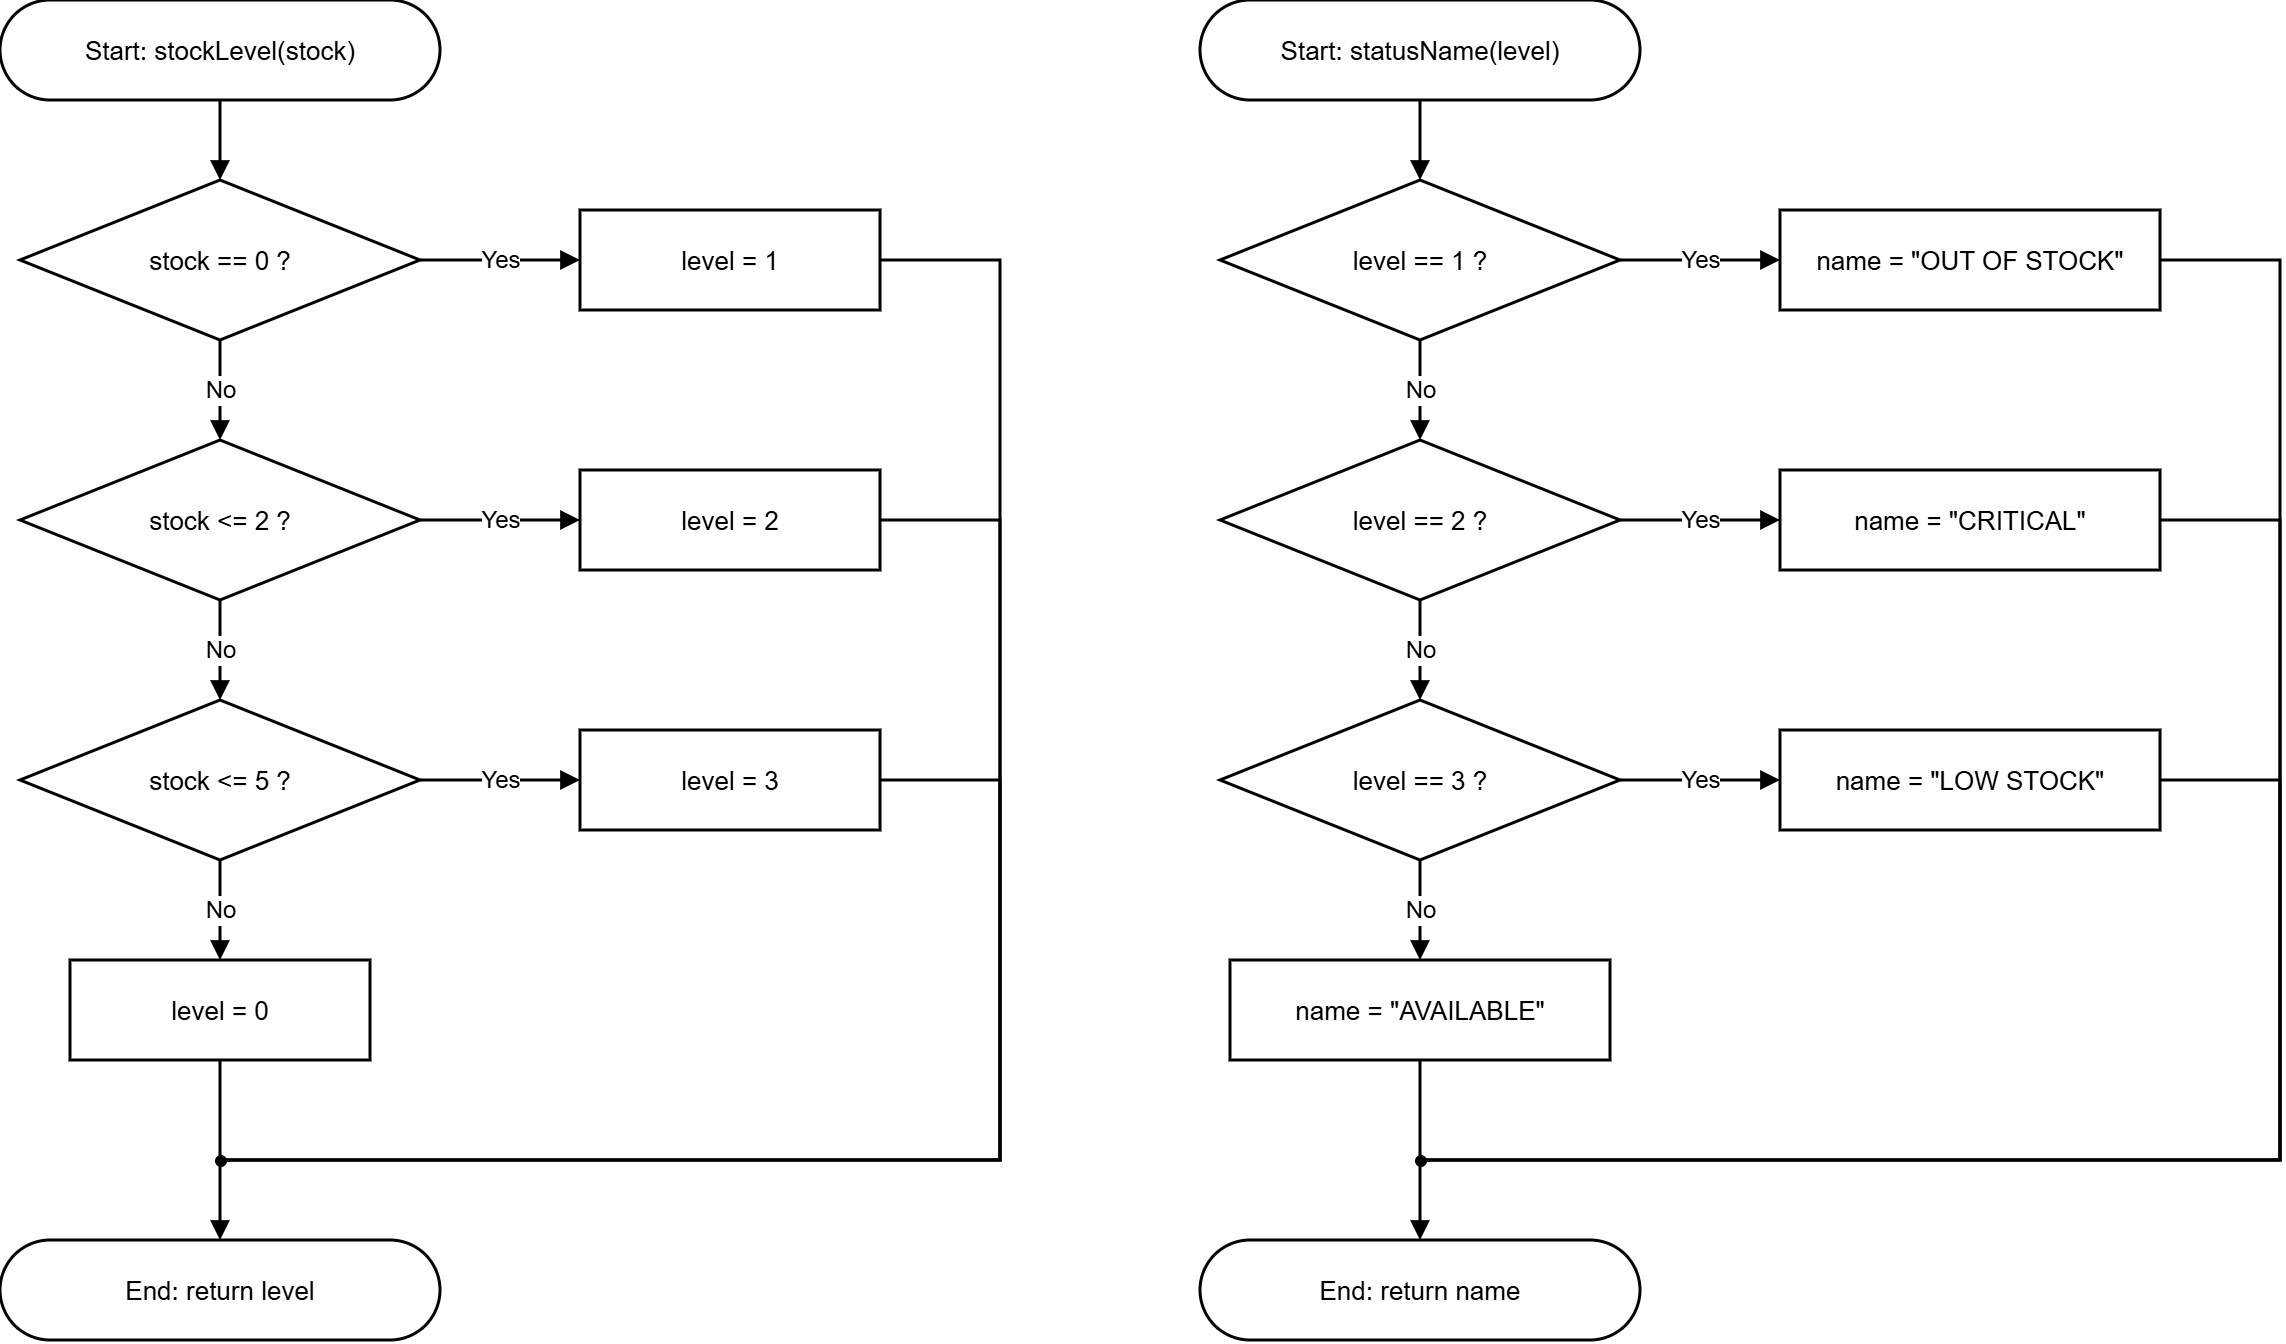

The diagram above was exported from draw.io. Its source (the exported page's mxGraphModel, read from the mxfile embedded in the PNG):
<mxGraphModel dx="1538" dy="973" grid="1" gridSize="10" guides="1" tooltips="1" connect="1" arrows="1" fold="1" page="1" pageScale="1" pageWidth="1260" pageHeight="740" math="0" shadow="0">
  <root>
    <mxCell id="0" />
    <mxCell id="1" parent="0" />
    <mxCell id="start" parent="1" style="rounded=1;arcSize=50;whiteSpace=wrap;html=1;fontSize=13;strokeWidth=1.5;" value="Start: stockLevel(stock)" vertex="1">
      <mxGeometry height="50" width="220" x="60" y="30" as="geometry" />
    </mxCell>
    <mxCell id="d1" parent="1" style="shape=rhombus;perimeter=rhombusPerimeter;whiteSpace=wrap;html=1;fontSize=13;strokeWidth=1.5;" value="stock == 0 ?" vertex="1">
      <mxGeometry height="80" width="200" x="70" y="120" as="geometry" />
    </mxCell>
    <mxCell id="p1" parent="1" style="rounded=0;whiteSpace=wrap;html=1;fontSize=13;strokeWidth=1.5;" value="level = 1" vertex="1">
      <mxGeometry height="50" width="150" x="350" y="135" as="geometry" />
    </mxCell>
    <mxCell id="d2" parent="1" style="shape=rhombus;perimeter=rhombusPerimeter;whiteSpace=wrap;html=1;fontSize=13;strokeWidth=1.5;" value="stock &amp;lt;= 2 ?" vertex="1">
      <mxGeometry height="80" width="200" x="70" y="250" as="geometry" />
    </mxCell>
    <mxCell id="p2" parent="1" style="rounded=0;whiteSpace=wrap;html=1;fontSize=13;strokeWidth=1.5;" value="level = 2" vertex="1">
      <mxGeometry height="50" width="150" x="350" y="265" as="geometry" />
    </mxCell>
    <mxCell id="d3" parent="1" style="shape=rhombus;perimeter=rhombusPerimeter;whiteSpace=wrap;html=1;fontSize=13;strokeWidth=1.5;" value="stock &amp;lt;= 5 ?" vertex="1">
      <mxGeometry height="80" width="200" x="70" y="380" as="geometry" />
    </mxCell>
    <mxCell id="p3" parent="1" style="rounded=0;whiteSpace=wrap;html=1;fontSize=13;strokeWidth=1.5;" value="level = 3" vertex="1">
      <mxGeometry height="50" width="150" x="350" y="395" as="geometry" />
    </mxCell>
    <mxCell id="p0" parent="1" style="rounded=0;whiteSpace=wrap;html=1;fontSize=13;strokeWidth=1.5;" value="level = 0" vertex="1">
      <mxGeometry height="50" width="150" x="95" y="510" as="geometry" />
    </mxCell>
    <mxCell id="merge" parent="1" style="shape=waypoint;sketch=0;fillStyle=solid;size=6;pointerEvents=1;points=[];fillColor=none;resizable=0;rotatable=0;perimeter=centerPerimeter;snapToPoint=1;" value="" vertex="1">
      <mxGeometry height="20" width="20" x="160" y="600" as="geometry" />
    </mxCell>
    <mxCell id="end" parent="1" style="rounded=1;arcSize=50;whiteSpace=wrap;html=1;fontSize=13;strokeWidth=1.5;" value="End: return level" vertex="1">
      <mxGeometry height="50" width="220" x="60" y="650" as="geometry" />
    </mxCell>
    <mxCell id="e0" edge="1" parent="1" source="start" style="edgeStyle=orthogonalEdgeStyle;rounded=0;html=1;endArrow=block;endFill=1;strokeWidth=1.5;exitX=0.5;exitY=1;exitDx=0;exitDy=0;entryX=0.5;entryY=0;entryDx=0;entryDy=0;" target="d1" value="">
      <mxGeometry relative="1" as="geometry" />
    </mxCell>
    <mxCell id="e1y" edge="1" parent="1" source="d1" style="edgeStyle=orthogonalEdgeStyle;rounded=0;html=1;endArrow=block;endFill=1;fontSize=12;strokeWidth=1.5;exitX=1;exitY=0.5;exitDx=0;exitDy=0;entryX=0;entryY=0.5;entryDx=0;entryDy=0;" target="p1" value="Yes">
      <mxGeometry relative="1" as="geometry" />
    </mxCell>
    <mxCell id="e1n" edge="1" parent="1" source="d1" style="edgeStyle=orthogonalEdgeStyle;rounded=0;html=1;endArrow=block;endFill=1;fontSize=12;strokeWidth=1.5;exitX=0.5;exitY=1;exitDx=0;exitDy=0;entryX=0.5;entryY=0;entryDx=0;entryDy=0;" target="d2" value="No">
      <mxGeometry relative="1" as="geometry" />
    </mxCell>
    <mxCell id="e2y" edge="1" parent="1" source="d2" style="edgeStyle=orthogonalEdgeStyle;rounded=0;html=1;endArrow=block;endFill=1;fontSize=12;strokeWidth=1.5;exitX=1;exitY=0.5;exitDx=0;exitDy=0;entryX=0;entryY=0.5;entryDx=0;entryDy=0;" target="p2" value="Yes">
      <mxGeometry relative="1" as="geometry" />
    </mxCell>
    <mxCell id="e2n" edge="1" parent="1" source="d2" style="edgeStyle=orthogonalEdgeStyle;rounded=0;html=1;endArrow=block;endFill=1;fontSize=12;strokeWidth=1.5;exitX=0.5;exitY=1;exitDx=0;exitDy=0;entryX=0.5;entryY=0;entryDx=0;entryDy=0;" target="d3" value="No">
      <mxGeometry relative="1" as="geometry" />
    </mxCell>
    <mxCell id="e3y" edge="1" parent="1" source="d3" style="edgeStyle=orthogonalEdgeStyle;rounded=0;html=1;endArrow=block;endFill=1;fontSize=12;strokeWidth=1.5;exitX=1;exitY=0.5;exitDx=0;exitDy=0;entryX=0;entryY=0.5;entryDx=0;entryDy=0;" target="p3" value="Yes">
      <mxGeometry relative="1" as="geometry" />
    </mxCell>
    <mxCell id="e3n" edge="1" parent="1" source="d3" style="edgeStyle=orthogonalEdgeStyle;rounded=0;html=1;endArrow=block;endFill=1;fontSize=12;strokeWidth=1.5;exitX=0.5;exitY=1;exitDx=0;exitDy=0;entryX=0.5;entryY=0;entryDx=0;entryDy=0;" target="p0" value="No">
      <mxGeometry relative="1" as="geometry" />
    </mxCell>
    <mxCell id="ep0" edge="1" parent="1" source="p0" style="edgeStyle=orthogonalEdgeStyle;rounded=0;html=1;endArrow=none;endFill=0;strokeWidth=1.5;exitX=0.5;exitY=1;exitDx=0;exitDy=0;entryX=0.5;entryY=0.5;entryDx=0;entryDy=0;" target="merge" value="">
      <mxGeometry relative="1" as="geometry" />
    </mxCell>
    <mxCell id="ep1" edge="1" parent="1" source="p1" style="edgeStyle=orthogonalEdgeStyle;rounded=0;html=1;endArrow=none;endFill=0;strokeWidth=1.5;exitX=1;exitY=0.5;exitDx=0;exitDy=0;entryX=0.5;entryY=0.5;entryDx=0;entryDy=0;" target="merge" value="">
      <mxGeometry relative="1" as="geometry">
        <Array as="points">
          <mxPoint x="560" y="160" />
          <mxPoint x="560" y="610" />
        </Array>
      </mxGeometry>
    </mxCell>
    <mxCell id="ep2" edge="1" parent="1" source="p2" style="edgeStyle=orthogonalEdgeStyle;rounded=0;html=1;endArrow=none;endFill=0;strokeWidth=1.5;exitX=1;exitY=0.5;exitDx=0;exitDy=0;entryX=0.5;entryY=0.5;entryDx=0;entryDy=0;" target="merge" value="">
      <mxGeometry relative="1" as="geometry">
        <Array as="points">
          <mxPoint x="560" y="290" />
          <mxPoint x="560" y="610" />
        </Array>
      </mxGeometry>
    </mxCell>
    <mxCell id="ep3" edge="1" parent="1" source="p3" style="edgeStyle=orthogonalEdgeStyle;rounded=0;html=1;endArrow=none;endFill=0;strokeWidth=1.5;exitX=1;exitY=0.5;exitDx=0;exitDy=0;entryX=0.5;entryY=0.5;entryDx=0;entryDy=0;" target="merge" value="">
      <mxGeometry relative="1" as="geometry">
        <Array as="points">
          <mxPoint x="560" y="420" />
          <mxPoint x="560" y="610" />
        </Array>
      </mxGeometry>
    </mxCell>
    <mxCell id="emend" edge="1" parent="1" source="merge" style="edgeStyle=orthogonalEdgeStyle;rounded=0;html=1;endArrow=block;endFill=1;strokeWidth=1.5;exitX=0.5;exitY=0.5;exitDx=0;exitDy=0;entryX=0.5;entryY=0;entryDx=0;entryDy=0;" target="end" value="">
      <mxGeometry relative="1" as="geometry" />
    </mxCell>
    <mxCell id="s_start" parent="1" style="rounded=1;arcSize=50;whiteSpace=wrap;html=1;fontSize=13;strokeWidth=1.5;" value="Start: statusName(level)" vertex="1">
      <mxGeometry height="50" width="220" x="660" y="30" as="geometry" />
    </mxCell>
    <mxCell id="s_d1" parent="1" style="shape=rhombus;perimeter=rhombusPerimeter;whiteSpace=wrap;html=1;fontSize=13;strokeWidth=1.5;" value="level == 1 ?" vertex="1">
      <mxGeometry height="80" width="200" x="670" y="120" as="geometry" />
    </mxCell>
    <mxCell id="s_p1" parent="1" style="rounded=0;whiteSpace=wrap;html=1;fontSize=13;strokeWidth=1.5;" value="name = &quot;OUT OF STOCK&quot;" vertex="1">
      <mxGeometry height="50" width="190" x="950" y="135" as="geometry" />
    </mxCell>
    <mxCell id="s_d2" parent="1" style="shape=rhombus;perimeter=rhombusPerimeter;whiteSpace=wrap;html=1;fontSize=13;strokeWidth=1.5;" value="level == 2 ?" vertex="1">
      <mxGeometry height="80" width="200" x="670" y="250" as="geometry" />
    </mxCell>
    <mxCell id="s_p2" parent="1" style="rounded=0;whiteSpace=wrap;html=1;fontSize=13;strokeWidth=1.5;" value="name = &quot;CRITICAL&quot;" vertex="1">
      <mxGeometry height="50" width="190" x="950" y="265" as="geometry" />
    </mxCell>
    <mxCell id="s_d3" parent="1" style="shape=rhombus;perimeter=rhombusPerimeter;whiteSpace=wrap;html=1;fontSize=13;strokeWidth=1.5;" value="level == 3 ?" vertex="1">
      <mxGeometry height="80" width="200" x="670" y="380" as="geometry" />
    </mxCell>
    <mxCell id="s_p3" parent="1" style="rounded=0;whiteSpace=wrap;html=1;fontSize=13;strokeWidth=1.5;" value="name = &quot;LOW STOCK&quot;" vertex="1">
      <mxGeometry height="50" width="190" x="950" y="395" as="geometry" />
    </mxCell>
    <mxCell id="s_p0" parent="1" style="rounded=0;whiteSpace=wrap;html=1;fontSize=13;strokeWidth=1.5;" value="name = &quot;AVAILABLE&quot;" vertex="1">
      <mxGeometry height="50" width="190" x="675" y="510" as="geometry" />
    </mxCell>
    <mxCell id="s_merge" parent="1" style="shape=waypoint;sketch=0;fillStyle=solid;size=6;pointerEvents=1;points=[];fillColor=none;resizable=0;rotatable=0;perimeter=centerPerimeter;snapToPoint=1;" value="" vertex="1">
      <mxGeometry height="20" width="20" x="760" y="600" as="geometry" />
    </mxCell>
    <mxCell id="s_end" parent="1" style="rounded=1;arcSize=50;whiteSpace=wrap;html=1;fontSize=13;strokeWidth=1.5;" value="End: return name" vertex="1">
      <mxGeometry height="50" width="220" x="660" y="650" as="geometry" />
    </mxCell>
    <mxCell id="s_e0" edge="1" parent="1" source="s_start" style="edgeStyle=orthogonalEdgeStyle;rounded=0;html=1;endArrow=block;endFill=1;strokeWidth=1.5;exitX=0.5;exitY=1;exitDx=0;exitDy=0;entryX=0.5;entryY=0;entryDx=0;entryDy=0;" target="s_d1" value="">
      <mxGeometry relative="1" as="geometry" />
    </mxCell>
    <mxCell id="s_e1y" edge="1" parent="1" source="s_d1" style="edgeStyle=orthogonalEdgeStyle;rounded=0;html=1;endArrow=block;endFill=1;fontSize=12;strokeWidth=1.5;exitX=1;exitY=0.5;exitDx=0;exitDy=0;entryX=0;entryY=0.5;entryDx=0;entryDy=0;" target="s_p1" value="Yes">
      <mxGeometry relative="1" as="geometry" />
    </mxCell>
    <mxCell id="s_e1n" edge="1" parent="1" source="s_d1" style="edgeStyle=orthogonalEdgeStyle;rounded=0;html=1;endArrow=block;endFill=1;fontSize=12;strokeWidth=1.5;exitX=0.5;exitY=1;exitDx=0;exitDy=0;entryX=0.5;entryY=0;entryDx=0;entryDy=0;" target="s_d2" value="No">
      <mxGeometry relative="1" as="geometry" />
    </mxCell>
    <mxCell id="s_e2y" edge="1" parent="1" source="s_d2" style="edgeStyle=orthogonalEdgeStyle;rounded=0;html=1;endArrow=block;endFill=1;fontSize=12;strokeWidth=1.5;exitX=1;exitY=0.5;exitDx=0;exitDy=0;entryX=0;entryY=0.5;entryDx=0;entryDy=0;" target="s_p2" value="Yes">
      <mxGeometry relative="1" as="geometry" />
    </mxCell>
    <mxCell id="s_e2n" edge="1" parent="1" source="s_d2" style="edgeStyle=orthogonalEdgeStyle;rounded=0;html=1;endArrow=block;endFill=1;fontSize=12;strokeWidth=1.5;exitX=0.5;exitY=1;exitDx=0;exitDy=0;entryX=0.5;entryY=0;entryDx=0;entryDy=0;" target="s_d3" value="No">
      <mxGeometry relative="1" as="geometry" />
    </mxCell>
    <mxCell id="s_e3y" edge="1" parent="1" source="s_d3" style="edgeStyle=orthogonalEdgeStyle;rounded=0;html=1;endArrow=block;endFill=1;fontSize=12;strokeWidth=1.5;exitX=1;exitY=0.5;exitDx=0;exitDy=0;entryX=0;entryY=0.5;entryDx=0;entryDy=0;" target="s_p3" value="Yes">
      <mxGeometry relative="1" as="geometry" />
    </mxCell>
    <mxCell id="s_e3n" edge="1" parent="1" source="s_d3" style="edgeStyle=orthogonalEdgeStyle;rounded=0;html=1;endArrow=block;endFill=1;fontSize=12;strokeWidth=1.5;exitX=0.5;exitY=1;exitDx=0;exitDy=0;entryX=0.5;entryY=0;entryDx=0;entryDy=0;" target="s_p0" value="No">
      <mxGeometry relative="1" as="geometry" />
    </mxCell>
    <mxCell id="s_ep0" edge="1" parent="1" source="s_p0" style="edgeStyle=orthogonalEdgeStyle;rounded=0;html=1;endArrow=none;endFill=0;strokeWidth=1.5;exitX=0.5;exitY=1;exitDx=0;exitDy=0;entryX=0.5;entryY=0.5;entryDx=0;entryDy=0;" target="s_merge" value="">
      <mxGeometry relative="1" as="geometry" />
    </mxCell>
    <mxCell id="s_ep1" edge="1" parent="1" source="s_p1" style="edgeStyle=orthogonalEdgeStyle;rounded=0;html=1;endArrow=none;endFill=0;strokeWidth=1.5;exitX=1;exitY=0.5;exitDx=0;exitDy=0;entryX=0.5;entryY=0.5;entryDx=0;entryDy=0;" target="s_merge" value="">
      <mxGeometry relative="1" as="geometry">
        <Array as="points">
          <mxPoint x="1200" y="160" />
          <mxPoint x="1200" y="610" />
        </Array>
      </mxGeometry>
    </mxCell>
    <mxCell id="s_ep2" edge="1" parent="1" source="s_p2" style="edgeStyle=orthogonalEdgeStyle;rounded=0;html=1;endArrow=none;endFill=0;strokeWidth=1.5;exitX=1;exitY=0.5;exitDx=0;exitDy=0;entryX=0.5;entryY=0.5;entryDx=0;entryDy=0;" target="s_merge" value="">
      <mxGeometry relative="1" as="geometry">
        <Array as="points">
          <mxPoint x="1200" y="290" />
          <mxPoint x="1200" y="610" />
        </Array>
      </mxGeometry>
    </mxCell>
    <mxCell id="s_ep3" edge="1" parent="1" source="s_p3" style="edgeStyle=orthogonalEdgeStyle;rounded=0;html=1;endArrow=none;endFill=0;strokeWidth=1.5;exitX=1;exitY=0.5;exitDx=0;exitDy=0;entryX=0.5;entryY=0.5;entryDx=0;entryDy=0;" target="s_merge" value="">
      <mxGeometry relative="1" as="geometry">
        <Array as="points">
          <mxPoint x="1200" y="420" />
          <mxPoint x="1200" y="610" />
        </Array>
      </mxGeometry>
    </mxCell>
    <mxCell id="s_emend" edge="1" parent="1" source="s_merge" style="edgeStyle=orthogonalEdgeStyle;rounded=0;html=1;endArrow=block;endFill=1;strokeWidth=1.5;exitX=0.5;exitY=0.5;exitDx=0;exitDy=0;entryX=0.5;entryY=0;entryDx=0;entryDy=0;" target="s_end" value="">
      <mxGeometry relative="1" as="geometry" />
    </mxCell>
  </root>
</mxGraphModel>